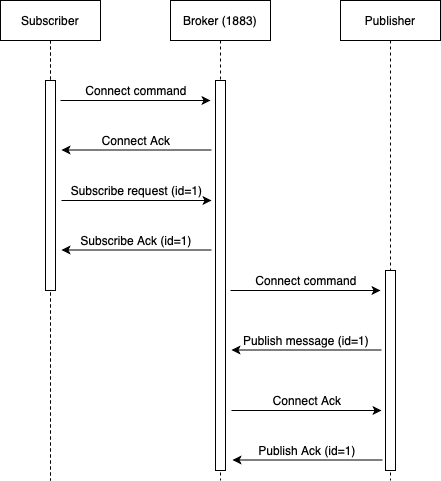

The diagram above was exported from draw.io. Its source (the exported page's mxGraphModel, read from the mxfile embedded in the PNG):
<mxGraphModel dx="586" dy="251" grid="1" gridSize="10" guides="1" tooltips="1" connect="1" arrows="1" fold="1" page="1" pageScale="1" pageWidth="850" pageHeight="1100" math="0" shadow="0">
  <root>
    <mxCell id="0" />
    <mxCell id="1" parent="0" />
    <mxCell id="xZ60xlNkgcpc9MvhybGI-1" value="Publisher" style="shape=umlLifeline;perimeter=lifelinePerimeter;whiteSpace=wrap;html=1;container=1;collapsible=0;recursiveResize=0;outlineConnect=0;" parent="1" vertex="1">
      <mxGeometry x="400" y="160" width="100" height="480" as="geometry" />
    </mxCell>
    <mxCell id="xZ60xlNkgcpc9MvhybGI-2" value="" style="html=1;points=[];perimeter=orthogonalPerimeter;" parent="xZ60xlNkgcpc9MvhybGI-1" vertex="1">
      <mxGeometry x="45" y="270" width="10" height="200" as="geometry" />
    </mxCell>
    <mxCell id="xZ60xlNkgcpc9MvhybGI-3" value="Subscriber" style="shape=umlLifeline;perimeter=lifelinePerimeter;whiteSpace=wrap;html=1;container=1;collapsible=0;recursiveResize=0;outlineConnect=0;" parent="1" vertex="1">
      <mxGeometry x="60" y="160" width="100" height="480" as="geometry" />
    </mxCell>
    <mxCell id="xZ60xlNkgcpc9MvhybGI-4" value="" style="html=1;points=[];perimeter=orthogonalPerimeter;" parent="xZ60xlNkgcpc9MvhybGI-3" vertex="1">
      <mxGeometry x="45" y="80" width="10" height="210" as="geometry" />
    </mxCell>
    <mxCell id="xZ60xlNkgcpc9MvhybGI-5" value="Broker (1883)" style="shape=umlLifeline;perimeter=lifelinePerimeter;whiteSpace=wrap;html=1;container=1;collapsible=0;recursiveResize=0;outlineConnect=0;" parent="1" vertex="1">
      <mxGeometry x="230" y="160" width="100" height="480" as="geometry" />
    </mxCell>
    <mxCell id="xZ60xlNkgcpc9MvhybGI-6" value="" style="html=1;points=[];perimeter=orthogonalPerimeter;" parent="xZ60xlNkgcpc9MvhybGI-5" vertex="1">
      <mxGeometry x="45" y="80" width="10" height="390" as="geometry" />
    </mxCell>
    <mxCell id="xZ60xlNkgcpc9MvhybGI-8" value="" style="endArrow=classic;html=1;" parent="1" edge="1">
      <mxGeometry width="50" height="50" relative="1" as="geometry">
        <mxPoint x="120" y="260" as="sourcePoint" />
        <mxPoint x="270" y="260" as="targetPoint" />
      </mxGeometry>
    </mxCell>
    <mxCell id="xZ60xlNkgcpc9MvhybGI-10" value="Connect command" style="text;html=1;strokeColor=none;fillColor=none;align=center;verticalAlign=middle;whiteSpace=wrap;rounded=0;" parent="1" vertex="1">
      <mxGeometry x="136" y="240" width="120" height="20" as="geometry" />
    </mxCell>
    <mxCell id="xZ60xlNkgcpc9MvhybGI-11" value="" style="endArrow=classic;html=1;" parent="1" edge="1">
      <mxGeometry width="50" height="50" relative="1" as="geometry">
        <mxPoint x="271" y="309.5" as="sourcePoint" />
        <mxPoint x="121" y="309.5" as="targetPoint" />
      </mxGeometry>
    </mxCell>
    <mxCell id="xZ60xlNkgcpc9MvhybGI-12" value="Connect Ack" style="text;html=1;strokeColor=none;fillColor=none;align=center;verticalAlign=middle;whiteSpace=wrap;rounded=0;" parent="1" vertex="1">
      <mxGeometry x="136" y="290" width="120" height="20" as="geometry" />
    </mxCell>
    <mxCell id="xZ60xlNkgcpc9MvhybGI-13" value="" style="endArrow=classic;html=1;" parent="1" edge="1">
      <mxGeometry width="50" height="50" relative="1" as="geometry">
        <mxPoint x="121" y="360" as="sourcePoint" />
        <mxPoint x="271" y="360" as="targetPoint" />
      </mxGeometry>
    </mxCell>
    <mxCell id="xZ60xlNkgcpc9MvhybGI-14" value="Subscribe request (id=1)" style="text;html=1;strokeColor=none;fillColor=none;align=center;verticalAlign=middle;whiteSpace=wrap;rounded=0;" parent="1" vertex="1">
      <mxGeometry x="125.5" y="340" width="141" height="20" as="geometry" />
    </mxCell>
    <mxCell id="xZ60xlNkgcpc9MvhybGI-15" value="" style="endArrow=classic;html=1;" parent="1" edge="1">
      <mxGeometry width="50" height="50" relative="1" as="geometry">
        <mxPoint x="271" y="409.5" as="sourcePoint" />
        <mxPoint x="121" y="409.5" as="targetPoint" />
      </mxGeometry>
    </mxCell>
    <mxCell id="xZ60xlNkgcpc9MvhybGI-16" value="Subscribe Ack (id=1)" style="text;html=1;strokeColor=none;fillColor=none;align=center;verticalAlign=middle;whiteSpace=wrap;rounded=0;" parent="1" vertex="1">
      <mxGeometry x="136" y="390" width="120" height="20" as="geometry" />
    </mxCell>
    <mxCell id="xZ60xlNkgcpc9MvhybGI-17" value="" style="endArrow=classic;html=1;" parent="1" edge="1">
      <mxGeometry width="50" height="50" relative="1" as="geometry">
        <mxPoint x="290" y="450" as="sourcePoint" />
        <mxPoint x="440" y="450" as="targetPoint" />
      </mxGeometry>
    </mxCell>
    <mxCell id="xZ60xlNkgcpc9MvhybGI-18" value="Connect command" style="text;html=1;strokeColor=none;fillColor=none;align=center;verticalAlign=middle;whiteSpace=wrap;rounded=0;" parent="1" vertex="1">
      <mxGeometry x="306" y="430" width="120" height="20" as="geometry" />
    </mxCell>
    <mxCell id="xZ60xlNkgcpc9MvhybGI-19" value="" style="endArrow=classic;html=1;" parent="1" edge="1">
      <mxGeometry width="50" height="50" relative="1" as="geometry">
        <mxPoint x="441" y="509.5" as="sourcePoint" />
        <mxPoint x="291" y="509.5" as="targetPoint" />
      </mxGeometry>
    </mxCell>
    <mxCell id="xZ60xlNkgcpc9MvhybGI-20" value="Publish message (id=1)" style="text;html=1;strokeColor=none;fillColor=none;align=center;verticalAlign=middle;whiteSpace=wrap;rounded=0;" parent="1" vertex="1">
      <mxGeometry x="299" y="490" width="134" height="20" as="geometry" />
    </mxCell>
    <mxCell id="xZ60xlNkgcpc9MvhybGI-23" value="" style="endArrow=classic;html=1;" parent="1" edge="1">
      <mxGeometry width="50" height="50" relative="1" as="geometry">
        <mxPoint x="291" y="570" as="sourcePoint" />
        <mxPoint x="441" y="570" as="targetPoint" />
      </mxGeometry>
    </mxCell>
    <mxCell id="xZ60xlNkgcpc9MvhybGI-24" value="Connect Ack" style="text;html=1;strokeColor=none;fillColor=none;align=center;verticalAlign=middle;whiteSpace=wrap;rounded=0;" parent="1" vertex="1">
      <mxGeometry x="307" y="550" width="120" height="20" as="geometry" />
    </mxCell>
    <mxCell id="xZ60xlNkgcpc9MvhybGI-25" value="" style="endArrow=classic;html=1;" parent="1" edge="1">
      <mxGeometry width="50" height="50" relative="1" as="geometry">
        <mxPoint x="442" y="619.5" as="sourcePoint" />
        <mxPoint x="292" y="619.5" as="targetPoint" />
      </mxGeometry>
    </mxCell>
    <mxCell id="xZ60xlNkgcpc9MvhybGI-26" value="Publish Ack (id=1)" style="text;html=1;strokeColor=none;fillColor=none;align=center;verticalAlign=middle;whiteSpace=wrap;rounded=0;" parent="1" vertex="1">
      <mxGeometry x="300" y="600" width="134" height="20" as="geometry" />
    </mxCell>
  </root>
</mxGraphModel>